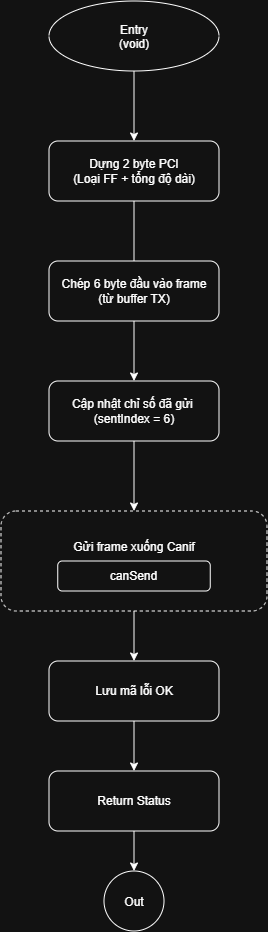

The diagram above was exported from draw.io. Its source (the exported page's mxGraphModel, read from the mxfile embedded in the PNG):
<mxGraphModel dx="1388" dy="994" grid="1" gridSize="10" guides="1" tooltips="1" connect="1" arrows="1" fold="1" page="1" pageScale="1" pageWidth="827" pageHeight="1169" math="0" shadow="0">
  <root>
    <mxCell id="0" />
    <mxCell id="1" parent="0" />
    <mxCell id="9K-aQydKzKV-1JKKvtY8-1" parent="1" style="ellipse;whiteSpace=wrap;html=1;shapeInside=1;rounded=1;" value="&lt;div&gt;&lt;br&gt;&lt;/div&gt;&lt;div&gt;Entry&lt;/div&gt;&lt;div&gt;(void)&lt;/div&gt;" vertex="1">
      <mxGeometry height="70" width="170" x="310" y="160" as="geometry" />
    </mxCell>
    <mxCell id="9K-aQydKzKV-1JKKvtY8-4" parent="1" style="rounded=1;whiteSpace=wrap;html=1;" value="Dựng 2 byte PCI&lt;div&gt;(Loại FF + tổng độ dài)&lt;/div&gt;" vertex="1">
      <mxGeometry height="60" width="170" x="310" y="300" as="geometry" />
    </mxCell>
    <mxCell id="9K-aQydKzKV-1JKKvtY8-5" parent="1" style="rounded=1;whiteSpace=wrap;html=1;" value="Cập nhật chỉ số đã gửi&amp;nbsp;&lt;div&gt;(sentIndex = 6)&lt;/div&gt;" vertex="1">
      <mxGeometry height="60" width="170" x="310" y="540" as="geometry" />
    </mxCell>
    <mxCell id="9K-aQydKzKV-1JKKvtY8-7" parent="1" style="rounded=1;whiteSpace=wrap;html=1;" value="Lưu mã lỗi OK" vertex="1">
      <mxGeometry height="60" width="170" x="310" y="820" as="geometry" />
    </mxCell>
    <mxCell id="9K-aQydKzKV-1JKKvtY8-8" edge="1" parent="1" source="9K-aQydKzKV-1JKKvtY8-1" style="endArrow=classic;html=1;rounded=0;fontFamily=Helvetica;fontSize=12;fontColor=default;exitX=0.5;exitY=1;exitDx=0;exitDy=0;entryX=0.5;entryY=0;entryDx=0;entryDy=0;" target="9K-aQydKzKV-1JKKvtY8-4" value="">
      <mxGeometry height="50" relative="1" width="50" as="geometry">
        <mxPoint x="466" y="500" as="sourcePoint" />
        <mxPoint x="395" y="270" as="targetPoint" />
      </mxGeometry>
    </mxCell>
    <mxCell id="9K-aQydKzKV-1JKKvtY8-12" edge="1" parent="1" source="9K-aQydKzKV-1JKKvtY8-5" style="endArrow=classic;html=1;rounded=0;fontFamily=Helvetica;fontSize=12;fontColor=default;exitX=0.5;exitY=1;exitDx=0;exitDy=0;entryX=0.5;entryY=0;entryDx=0;entryDy=0;" target="9K-aQydKzKV-1JKKvtY8-19" value="">
      <mxGeometry height="50" relative="1" width="50" as="geometry">
        <mxPoint x="466" y="780" as="sourcePoint" />
        <mxPoint x="395" y="660" as="targetPoint" />
      </mxGeometry>
    </mxCell>
    <mxCell id="9K-aQydKzKV-1JKKvtY8-13" edge="1" parent="1" source="9K-aQydKzKV-1JKKvtY8-19" style="endArrow=classic;html=1;rounded=0;fontFamily=Helvetica;fontSize=12;fontColor=default;exitX=0.5;exitY=1;exitDx=0;exitDy=0;entryX=0.5;entryY=0;entryDx=0;entryDy=0;" target="9K-aQydKzKV-1JKKvtY8-7" value="">
      <mxGeometry height="50" relative="1" width="50" as="geometry">
        <mxPoint x="395" y="804" as="sourcePoint" />
        <mxPoint x="516" y="730" as="targetPoint" />
      </mxGeometry>
    </mxCell>
    <mxCell id="9K-aQydKzKV-1JKKvtY8-16" edge="1" parent="1" source="9K-aQydKzKV-1JKKvtY8-4" style="endArrow=classic;html=1;rounded=0;fontFamily=Helvetica;fontSize=12;fontColor=default;exitX=0.5;exitY=1;exitDx=0;exitDy=0;" value="">
      <mxGeometry height="50" relative="1" width="50" as="geometry">
        <mxPoint x="380" y="480" as="sourcePoint" />
        <mxPoint x="395" y="430" as="targetPoint" />
      </mxGeometry>
    </mxCell>
    <mxCell id="9K-aQydKzKV-1JKKvtY8-17" parent="1" style="rounded=1;whiteSpace=wrap;html=1;" value="Chép 6 byte đầu vào frame&lt;div&gt;(từ buffer TX)&lt;/div&gt;" vertex="1">
      <mxGeometry height="60" width="170" x="310" y="420" as="geometry" />
    </mxCell>
    <mxCell id="9K-aQydKzKV-1JKKvtY8-18" edge="1" parent="1" source="9K-aQydKzKV-1JKKvtY8-17" style="endArrow=classic;html=1;rounded=0;fontFamily=Helvetica;fontSize=12;fontColor=default;exitX=0.5;exitY=1;exitDx=0;exitDy=0;entryX=0.5;entryY=0;entryDx=0;entryDy=0;" target="9K-aQydKzKV-1JKKvtY8-5" value="">
      <mxGeometry height="50" relative="1" width="50" as="geometry">
        <mxPoint x="380" y="580" as="sourcePoint" />
        <mxPoint x="430" y="530" as="targetPoint" />
      </mxGeometry>
    </mxCell>
    <mxCell id="9K-aQydKzKV-1JKKvtY8-19" parent="1" style="rounded=1;whiteSpace=wrap;html=1;dashed=1;" value="Gửi frame xuống Canif&lt;div&gt;&lt;br&gt;&lt;/div&gt;&lt;div&gt;&lt;br&gt;&lt;/div&gt;" vertex="1">
      <mxGeometry height="100" width="266" x="262" y="670" as="geometry" />
    </mxCell>
    <mxCell id="9K-aQydKzKV-1JKKvtY8-21" parent="1" style="rounded=1;whiteSpace=wrap;html=1;" value="canSend" vertex="1">
      <mxGeometry height="30" width="152.5" x="318.75" y="720" as="geometry" />
    </mxCell>
    <mxCell id="9K-aQydKzKV-1JKKvtY8-22" edge="1" parent="1" source="9K-aQydKzKV-1JKKvtY8-7" style="endArrow=classic;html=1;rounded=0;fontFamily=Helvetica;fontSize=12;fontColor=default;exitX=0.5;exitY=1;exitDx=0;exitDy=0;entryX=0.5;entryY=0;entryDx=0;entryDy=0;" target="9K-aQydKzKV-1JKKvtY8-23" value="">
      <mxGeometry height="50" relative="1" width="50" as="geometry">
        <mxPoint x="400" y="890" as="sourcePoint" />
        <mxPoint x="395" y="930" as="targetPoint" />
      </mxGeometry>
    </mxCell>
    <mxCell id="9K-aQydKzKV-1JKKvtY8-23" parent="1" style="rounded=1;whiteSpace=wrap;html=1;" value="Return Status" vertex="1">
      <mxGeometry height="60" width="170" x="310" y="930" as="geometry" />
    </mxCell>
    <mxCell id="9K-aQydKzKV-1JKKvtY8-25" parent="1" style="ellipse;whiteSpace=wrap;html=1;shapeInside=1;aspect=fixed;" value="Out" vertex="1">
      <mxGeometry height="60" width="60" x="365" y="1030" as="geometry" />
    </mxCell>
    <mxCell id="9K-aQydKzKV-1JKKvtY8-26" edge="1" parent="1" source="9K-aQydKzKV-1JKKvtY8-23" style="endArrow=classic;html=1;rounded=0;fontFamily=Helvetica;fontSize=12;fontColor=default;exitX=0.5;exitY=1;exitDx=0;exitDy=0;entryX=0.5;entryY=0;entryDx=0;entryDy=0;" target="9K-aQydKzKV-1JKKvtY8-25" value="">
      <mxGeometry height="50" relative="1" width="50" as="geometry">
        <mxPoint x="590" y="1010" as="sourcePoint" />
        <mxPoint x="625" y="930" as="targetPoint" />
      </mxGeometry>
    </mxCell>
  </root>
</mxGraphModel>